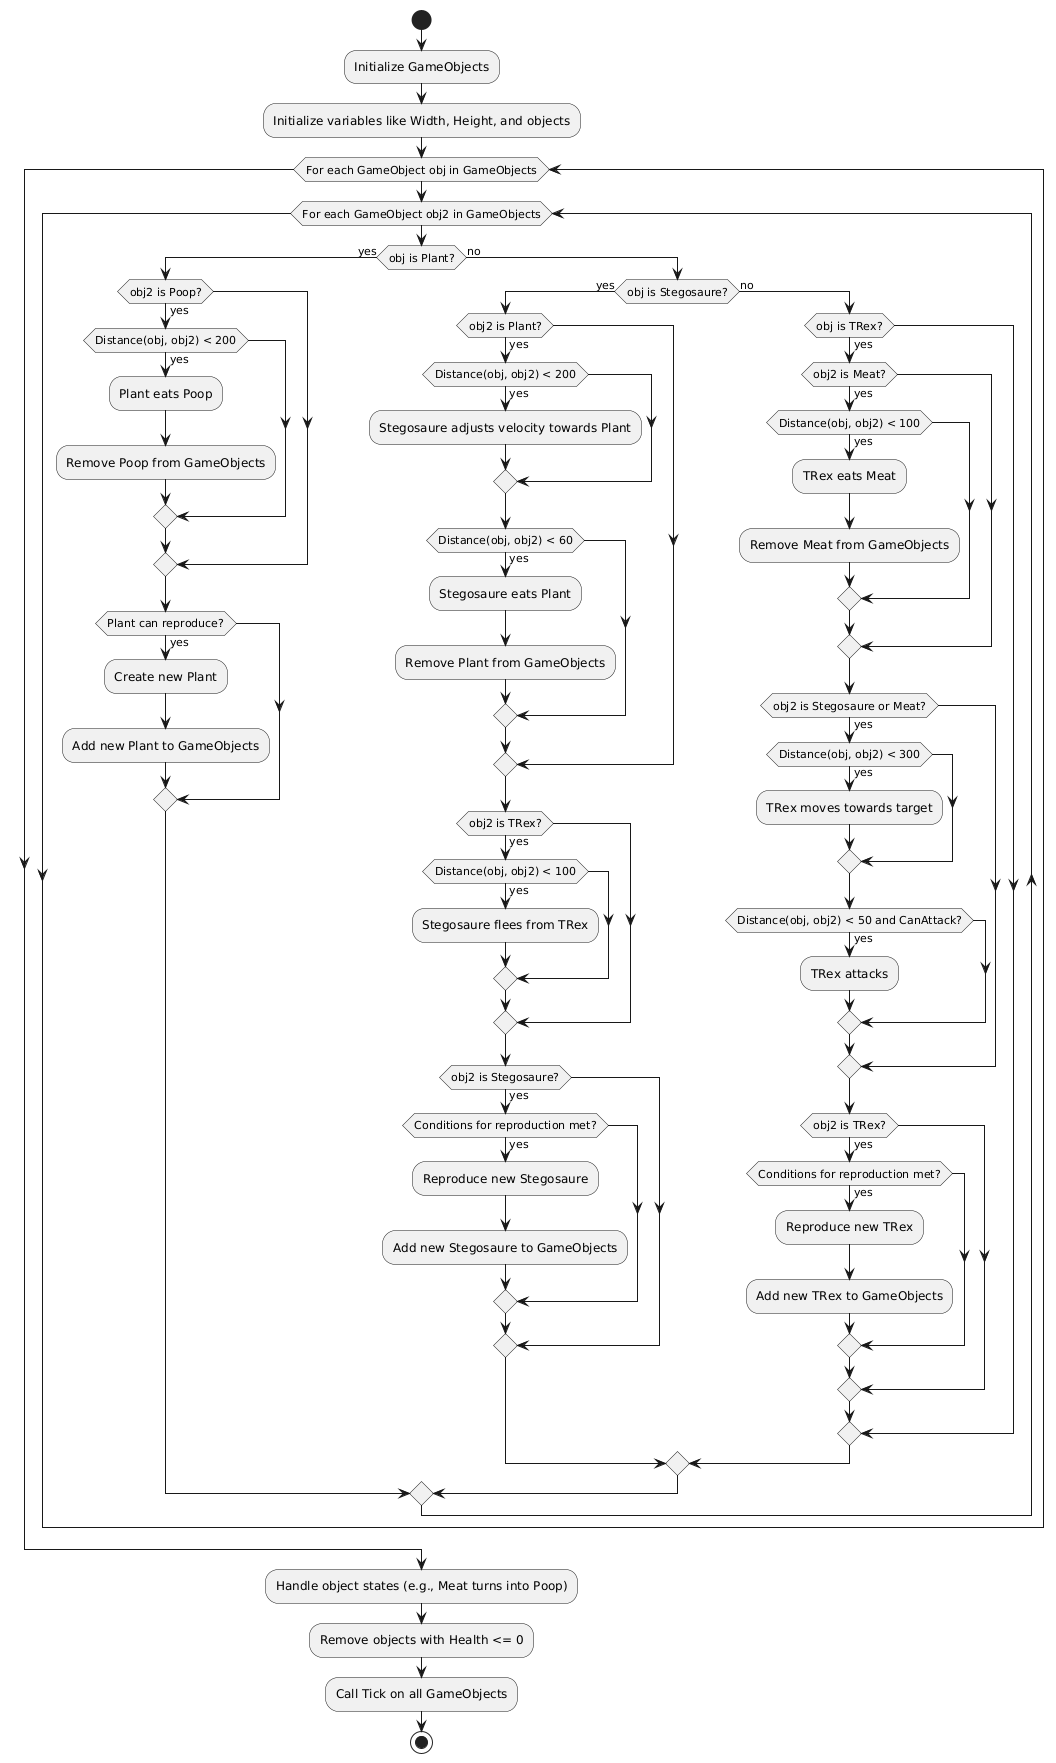

The diagram above was rendered by PlantUML. Its source (embedded in the PNG):
@startuml
start
:Initialize GameObjects;
:Initialize variables like Width, Height, and objects;

while (For each GameObject obj in GameObjects)
    while (For each GameObject obj2 in GameObjects)
        if (obj is Plant?) then (yes)
            if (obj2 is Poop?) then (yes)
                if (Distance(obj, obj2) < 200) then (yes)
                    :Plant eats Poop;
                    :Remove Poop from GameObjects;
                endif
            endif
            if (Plant can reproduce?) then (yes)
                :Create new Plant;
                :Add new Plant to GameObjects;
            endif
        else (no)
            if (obj is Stegosaure?) then (yes)
                if (obj2 is Plant?) then (yes)
                    if (Distance(obj, obj2) < 200) then (yes)
                        :Stegosaure adjusts velocity towards Plant;
                    endif
                    if (Distance(obj, obj2) < 60) then (yes)
                        :Stegosaure eats Plant;
                        :Remove Plant from GameObjects;
                    endif
                endif
                if (obj2 is TRex?) then (yes)
                    if (Distance(obj, obj2) < 100) then (yes)
                        :Stegosaure flees from TRex;
                    endif
                endif
                if (obj2 is Stegosaure?) then (yes)
                    if (Conditions for reproduction met?) then (yes)
                        :Reproduce new Stegosaure;
                        :Add new Stegosaure to GameObjects;
                    endif
                endif
            else (no)
                if (obj is TRex?) then (yes)
                    if (obj2 is Meat?) then (yes)
                        if (Distance(obj, obj2) < 100) then (yes)
                            :TRex eats Meat;
                            :Remove Meat from GameObjects;
                        endif
                    endif
                    if (obj2 is Stegosaure or Meat?) then (yes)
                        if (Distance(obj, obj2) < 300) then (yes)
                            :TRex moves towards target;
                        endif
                        if (Distance(obj, obj2) < 50 and CanAttack?) then (yes)
                            :TRex attacks;
                        endif
                    endif
                    if (obj2 is TRex?) then (yes)
                        if (Conditions for reproduction met?) then (yes)
                            :Reproduce new TRex;
                            :Add new TRex to GameObjects;
                        endif
                    endif
                endif
            endif
        endif
    endwhile
endwhile

:Handle object states (e.g., Meat turns into Poop);
:Remove objects with Health <= 0;
:Call Tick on all GameObjects;

stop
@enduml